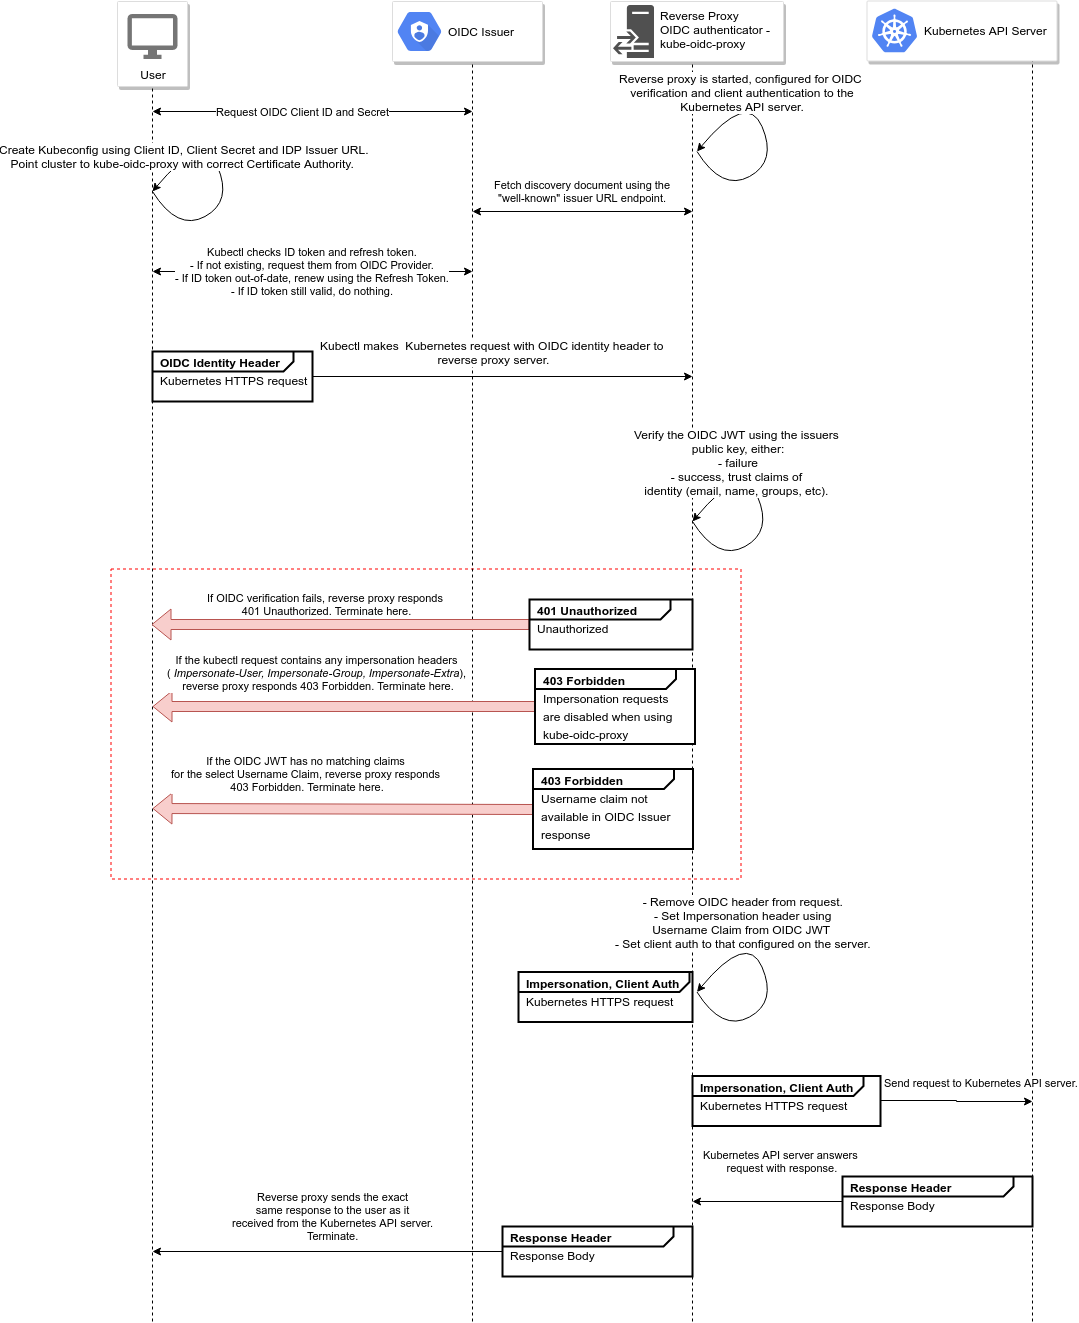

The diagram above was exported from draw.io. Its source (the exported page's mxGraphModel, read from the mxfile embedded in the PNG):
<mxGraphModel dx="1104" dy="1649" grid="1" gridSize="10" guides="1" tooltips="1" connect="1" arrows="1" fold="1" page="1" pageScale="1" pageWidth="850" pageHeight="1100" math="0" shadow="0">
  <root>
    <mxCell id="0" />
    <mxCell id="1" parent="0" />
    <mxCell id="6vf9vQafUGCKzoSZ-2Ba-30" value="" style="rounded=0;whiteSpace=wrap;html=1;dashed=1;strokeColor=#FF0000;connectable=0;" parent="1" vertex="1">
      <mxGeometry x="-1.5" y="567.5" width="630" height="310" as="geometry" />
    </mxCell>
    <mxCell id="HVyPuOiBeppRe3cscQce-6" value="Request OIDC Client ID and Secret&lt;br&gt;" style="endArrow=classic;startArrow=classic;html=1;" parent="1" edge="1">
      <mxGeometry x="-0.0625" width="50" height="50" relative="1" as="geometry">
        <mxPoint x="40" y="110" as="sourcePoint" />
        <mxPoint x="360" y="110" as="targetPoint" />
        <mxPoint as="offset" />
      </mxGeometry>
    </mxCell>
    <mxCell id="HVyPuOiBeppRe3cscQce-9" value="" style="endArrow=none;dashed=1;html=1;" parent="1" source="HVyPuOiBeppRe3cscQce-4" edge="1">
      <mxGeometry width="50" height="50" relative="1" as="geometry">
        <mxPoint x="40" y="750" as="sourcePoint" />
        <mxPoint x="40" as="targetPoint" />
      </mxGeometry>
    </mxCell>
    <mxCell id="HVyPuOiBeppRe3cscQce-4" value="User" style="strokeColor=#dddddd;fillColor=#ffffff;shadow=1;strokeWidth=1;rounded=1;absoluteArcSize=1;arcSize=2;labelPosition=center;verticalLabelPosition=middle;align=center;verticalAlign=bottom;spacingLeft=0;fontColor=#000000;fontSize=12;whiteSpace=wrap;spacingBottom=2;" parent="1" vertex="1">
      <mxGeometry x="5" width="70" height="85" as="geometry" />
    </mxCell>
    <mxCell id="HVyPuOiBeppRe3cscQce-5" value="" style="dashed=0;connectable=0;html=1;fillColor=#757575;strokeColor=none;shape=mxgraph.gcp2.desktop;part=1;" parent="HVyPuOiBeppRe3cscQce-4" vertex="1">
      <mxGeometry x="0.5" width="50" height="45" relative="1" as="geometry">
        <mxPoint x="-25" y="12.5" as="offset" />
      </mxGeometry>
    </mxCell>
    <mxCell id="HVyPuOiBeppRe3cscQce-10" value="" style="endArrow=none;dashed=1;html=1;" parent="1" target="HVyPuOiBeppRe3cscQce-4" edge="1">
      <mxGeometry width="50" height="50" relative="1" as="geometry">
        <mxPoint x="40" y="1320" as="sourcePoint" />
        <mxPoint x="40" as="targetPoint" />
      </mxGeometry>
    </mxCell>
    <mxCell id="HVyPuOiBeppRe3cscQce-11" value="" style="endArrow=none;dashed=1;html=1;" parent="1" edge="1">
      <mxGeometry width="50" height="50" relative="1" as="geometry">
        <mxPoint x="360" y="1320" as="sourcePoint" />
        <mxPoint x="360" as="targetPoint" />
      </mxGeometry>
    </mxCell>
    <mxCell id="HVyPuOiBeppRe3cscQce-1" value="" style="strokeColor=#dddddd;fillColor=#ffffff;shadow=1;strokeWidth=1;rounded=1;absoluteArcSize=1;arcSize=2;" parent="1" vertex="1">
      <mxGeometry x="280" width="150" height="60" as="geometry" />
    </mxCell>
    <mxCell id="HVyPuOiBeppRe3cscQce-2" value="&lt;font color=&quot;#000000&quot;&gt;OIDC Issuer&lt;br&gt;&lt;/font&gt;" style="dashed=0;connectable=0;html=1;fillColor=#5184F3;strokeColor=none;shape=mxgraph.gcp2.cloud_iam;part=1;labelPosition=right;verticalLabelPosition=middle;align=left;verticalAlign=middle;spacingLeft=5;fontColor=#999999;fontSize=12;" parent="HVyPuOiBeppRe3cscQce-1" vertex="1">
      <mxGeometry y="0.5" width="44" height="39" relative="1" as="geometry">
        <mxPoint x="5" y="-19.5" as="offset" />
      </mxGeometry>
    </mxCell>
    <mxCell id="HVyPuOiBeppRe3cscQce-22" value="" style="endArrow=none;dashed=1;html=1;" parent="1" edge="1">
      <mxGeometry width="50" height="50" relative="1" as="geometry">
        <mxPoint x="580" y="1320" as="sourcePoint" />
        <mxPoint x="580" as="targetPoint" />
      </mxGeometry>
    </mxCell>
    <mxCell id="HVyPuOiBeppRe3cscQce-19" value="" style="strokeColor=#dddddd;fillColor=#ffffff;shadow=1;strokeWidth=1;rounded=1;absoluteArcSize=1;arcSize=2;" parent="1" vertex="1">
      <mxGeometry x="498" width="173" height="60" as="geometry" />
    </mxCell>
    <mxCell id="HVyPuOiBeppRe3cscQce-20" value="&lt;font color=&quot;#000000&quot;&gt;Reverse Proxy &lt;br&gt;OIDC authenticator&amp;nbsp;-&amp;nbsp;&lt;br&gt;kube-oidc-proxy&lt;/font&gt;&lt;br&gt;" style="dashed=0;connectable=0;html=1;fillColor=#5184F3;strokeColor=none;shape=mxgraph.gcp2.identity_aware_proxy;part=1;labelPosition=right;verticalLabelPosition=middle;align=left;verticalAlign=middle;spacingLeft=5;fontColor=#999999;fontSize=12;" parent="HVyPuOiBeppRe3cscQce-19" vertex="1">
      <mxGeometry y="0.5" width="1" height="1" relative="1" as="geometry">
        <mxPoint x="42" y="-2.5" as="offset" />
      </mxGeometry>
    </mxCell>
    <mxCell id="mps4tPfqhdRODlL69HFq-3" value="" style="shadow=0;dashed=0;html=1;strokeColor=none;fillColor=#505050;labelPosition=center;verticalLabelPosition=bottom;verticalAlign=top;outlineConnect=0;align=center;shape=mxgraph.office.servers.reverse_proxy;direction=east;flipH=1;" parent="HVyPuOiBeppRe3cscQce-19" vertex="1">
      <mxGeometry x="2.5" y="3.5" width="41" height="53" as="geometry" />
    </mxCell>
    <mxCell id="HVyPuOiBeppRe3cscQce-23" value="" style="endArrow=none;dashed=1;html=1;" parent="1" edge="1">
      <mxGeometry width="50" height="50" relative="1" as="geometry">
        <mxPoint x="920" y="1320" as="sourcePoint" />
        <mxPoint x="920" as="targetPoint" />
      </mxGeometry>
    </mxCell>
    <mxCell id="HVyPuOiBeppRe3cscQce-14" value="" style="strokeColor=#dddddd;fillColor=#ffffff;shadow=1;strokeWidth=1;rounded=1;absoluteArcSize=1;arcSize=2;" parent="1" vertex="1">
      <mxGeometry x="754.5" y="-0.5" width="190" height="60" as="geometry" />
    </mxCell>
    <mxCell id="HVyPuOiBeppRe3cscQce-15" value="&lt;font color=&quot;#000000&quot;&gt;Kubernetes API Server&lt;br&gt;&lt;/font&gt;" style="dashed=0;connectable=0;html=1;fillColor=#5184F3;strokeColor=none;shape=mxgraph.gcp2.kubernetes_logo;part=1;labelPosition=right;verticalLabelPosition=middle;align=left;verticalAlign=middle;spacingLeft=5;fontColor=#999999;fontSize=12;" parent="HVyPuOiBeppRe3cscQce-14" vertex="1">
      <mxGeometry width="45" height="43.65" relative="1" as="geometry">
        <mxPoint x="5" y="7.675000000000001" as="offset" />
      </mxGeometry>
    </mxCell>
    <mxCell id="HVyPuOiBeppRe3cscQce-27" value="Kubectl checks ID token and refresh token.&lt;br&gt;- If not existing, request them from OIDC Provider.&lt;br&gt;- If ID token out-of-date, renew using the Refresh Token.&lt;br&gt;- If ID token still valid, do nothing.&lt;br&gt;" style="endArrow=classic;startArrow=classic;html=1;" parent="1" edge="1">
      <mxGeometry width="50" height="50" relative="1" as="geometry">
        <mxPoint x="40" y="270" as="sourcePoint" />
        <mxPoint x="360" y="270" as="targetPoint" />
      </mxGeometry>
    </mxCell>
    <mxCell id="6vf9vQafUGCKzoSZ-2Ba-7" style="edgeStyle=orthogonalEdgeStyle;rounded=0;orthogonalLoop=1;jettySize=auto;html=1;exitX=1;exitY=0.5;exitDx=0;exitDy=0;exitPerimeter=0;" parent="1" source="6vf9vQafUGCKzoSZ-2Ba-5" edge="1">
      <mxGeometry relative="1" as="geometry">
        <mxPoint x="580" y="375" as="targetPoint" />
        <Array as="points">
          <mxPoint x="580" y="375" />
        </Array>
      </mxGeometry>
    </mxCell>
    <mxCell id="6vf9vQafUGCKzoSZ-2Ba-10" value="&lt;span&gt;Kubectl makes&amp;nbsp; Kubernetes request with OIDC identity header to &lt;br&gt;reverse proxy server.&lt;/span&gt;" style="text;html=1;resizable=0;points=[];align=center;verticalAlign=middle;labelBackgroundColor=#ffffff;" parent="6vf9vQafUGCKzoSZ-2Ba-7" vertex="1" connectable="0">
      <mxGeometry x="-0.265" y="3" relative="1" as="geometry">
        <mxPoint x="40.5" y="-22" as="offset" />
      </mxGeometry>
    </mxCell>
    <mxCell id="6vf9vQafUGCKzoSZ-2Ba-5" value="&lt;p style=&quot;margin: 0px ; margin-top: 4px ; margin-left: 7px ; text-align: left&quot;&gt;&lt;b&gt;OIDC Identity Header&lt;/b&gt;&lt;/p&gt;&lt;p style=&quot;margin: 0px ; margin-top: 4px ; margin-left: 7px ; text-align: left&quot;&gt;&lt;span&gt;Kubernetes HTTPS request&lt;/span&gt;&lt;br&gt;&lt;/p&gt;" style="html=1;shape=mxgraph.sysml.package;overflow=fill;labelX=141.7;strokeWidth=2;align=center;" parent="1" vertex="1">
      <mxGeometry x="40" y="350" width="160" height="50" as="geometry" />
    </mxCell>
    <mxCell id="6vf9vQafUGCKzoSZ-2Ba-12" value="Fetch discovery document using the&lt;br&gt;&quot;well-known&quot; issuer URL endpoint.&lt;br&gt;" style="endArrow=classic;html=1;startArrow=classic;startFill=1;" parent="1" edge="1">
      <mxGeometry y="-20" width="50" height="50" relative="1" as="geometry">
        <mxPoint x="580" y="210" as="sourcePoint" />
        <mxPoint x="360" y="210" as="targetPoint" />
        <mxPoint as="offset" />
      </mxGeometry>
    </mxCell>
    <mxCell id="6vf9vQafUGCKzoSZ-2Ba-17" value="If OIDC verification fails, reverse proxy responds &lt;br&gt;401 Unauthorized. Terminate here." style="shape=flexArrow;html=1;startArrow=classic;startFill=1;endArrow=none;endFill=0;strokeColor=#b85450;fillColor=#f8cecc;entryX=0;entryY=0.5;entryDx=0;entryDy=0;entryPerimeter=0;" parent="1" target="6vf9vQafUGCKzoSZ-2Ba-20" edge="1">
      <mxGeometry x="-0.0741" y="20" width="50" height="50" relative="1" as="geometry">
        <mxPoint x="39" y="623" as="sourcePoint" />
        <mxPoint x="578.5" y="617.5" as="targetPoint" />
        <mxPoint as="offset" />
      </mxGeometry>
    </mxCell>
    <mxCell id="6vf9vQafUGCKzoSZ-2Ba-20" value="&lt;p style=&quot;margin: 0px ; margin-top: 4px ; margin-left: 7px ; text-align: left&quot;&gt;&lt;b&gt;401 Unauthorized&lt;/b&gt;&lt;/p&gt;&lt;p style=&quot;margin: 0px ; margin-top: 4px ; margin-left: 7px ; text-align: left&quot;&gt;Unauthorized&lt;br&gt;&lt;/p&gt;" style="html=1;shape=mxgraph.sysml.package;overflow=fill;labelX=141.7;strokeWidth=2;align=center;" parent="1" vertex="1">
      <mxGeometry x="417" y="598" width="163" height="50" as="geometry" />
    </mxCell>
    <mxCell id="6vf9vQafUGCKzoSZ-2Ba-21" value="If the kubectl request contains any impersonation headers &lt;br&gt;( &lt;i&gt;Impersonate-User, Impersonate-Group, Impersonate-Extra&lt;/i&gt;), &lt;br&gt;reverse proxy responds 403 Forbidden. Terminate here.&lt;br&gt;" style="shape=flexArrow;html=1;startArrow=classic;startFill=1;endArrow=none;endFill=0;strokeColor=#b85450;fillColor=#f8cecc;" parent="1" target="6vf9vQafUGCKzoSZ-2Ba-22" edge="1">
      <mxGeometry x="-0.1341" y="34" width="50" height="50" relative="1" as="geometry">
        <mxPoint x="40" y="705" as="sourcePoint" />
        <mxPoint x="584.5" y="702.5" as="targetPoint" />
        <mxPoint as="offset" />
      </mxGeometry>
    </mxCell>
    <mxCell id="6vf9vQafUGCKzoSZ-2Ba-22" value="&lt;p style=&quot;margin: 0px ; margin-top: 4px ; margin-left: 7px ; text-align: left&quot;&gt;&lt;b&gt;403 Forbidden&lt;/b&gt;&lt;/p&gt;&lt;p style=&quot;margin: 0px ; margin-top: 4px ; margin-left: 7px ; text-align: left&quot;&gt;Impersonation requests&amp;nbsp;&lt;/p&gt;&lt;p style=&quot;margin: 0px ; margin-top: 4px ; margin-left: 7px ; text-align: left&quot;&gt;are disabled when using&amp;nbsp;&lt;/p&gt;&lt;p style=&quot;margin: 0px ; margin-top: 4px ; margin-left: 7px ; text-align: left&quot;&gt;kube-oidc-proxy&lt;br&gt;&lt;/p&gt;" style="html=1;shape=mxgraph.sysml.package;overflow=fill;labelX=141.7;strokeWidth=2;align=center;" parent="1" vertex="1">
      <mxGeometry x="422.5" y="667.5" width="160" height="75" as="geometry" />
    </mxCell>
    <mxCell id="6vf9vQafUGCKzoSZ-2Ba-23" value="If the OIDC JWT has no matching claims &lt;br&gt;for the select Username Claim, reverse proxy responds &lt;br&gt;403 Forbidden. Terminate here.&lt;br&gt;" style="shape=flexArrow;html=1;startArrow=classic;startFill=1;endArrow=none;endFill=0;strokeColor=#b85450;fillColor=#f8cecc;entryX=0;entryY=0.5;entryDx=0;entryDy=0;entryPerimeter=0;" parent="1" target="6vf9vQafUGCKzoSZ-2Ba-24" edge="1">
      <mxGeometry x="-0.1868" y="35" width="50" height="50" relative="1" as="geometry">
        <mxPoint x="40" y="807" as="sourcePoint" />
        <mxPoint x="582.5" y="812.5" as="targetPoint" />
        <mxPoint as="offset" />
      </mxGeometry>
    </mxCell>
    <mxCell id="6vf9vQafUGCKzoSZ-2Ba-24" value="&lt;p style=&quot;margin: 0px ; margin-top: 4px ; margin-left: 7px ; text-align: left&quot;&gt;&lt;b&gt;403 Forbidden&lt;/b&gt;&lt;/p&gt;&lt;p style=&quot;margin: 0px ; margin-top: 4px ; margin-left: 7px ; text-align: left&quot;&gt;Username claim not&amp;nbsp;&lt;/p&gt;&lt;p style=&quot;margin: 0px ; margin-top: 4px ; margin-left: 7px ; text-align: left&quot;&gt;available in OIDC Issuer&amp;nbsp;&lt;/p&gt;&lt;p style=&quot;margin: 0px ; margin-top: 4px ; margin-left: 7px ; text-align: left&quot;&gt;response&lt;br&gt;&lt;/p&gt;" style="html=1;shape=mxgraph.sysml.package;overflow=fill;labelX=141.7;strokeWidth=2;align=center;" parent="1" vertex="1">
      <mxGeometry x="420.5" y="767.5" width="160" height="80" as="geometry" />
    </mxCell>
    <mxCell id="uboYPU0zG8f1yT_oYYEK-2" value="Send request to Kubernetes API server.&lt;br&gt;" style="edgeStyle=orthogonalEdgeStyle;rounded=0;orthogonalLoop=1;jettySize=auto;html=1;exitX=1;exitY=0.5;exitDx=0;exitDy=0;exitPerimeter=0;" parent="1" source="6vf9vQafUGCKzoSZ-2Ba-32" edge="1">
      <mxGeometry x="0.3391" y="19" relative="1" as="geometry">
        <mxPoint x="920" y="1100" as="targetPoint" />
        <Array as="points">
          <mxPoint x="844" y="1099" />
          <mxPoint x="844" y="1100" />
        </Array>
        <mxPoint as="offset" />
      </mxGeometry>
    </mxCell>
    <mxCell id="6vf9vQafUGCKzoSZ-2Ba-32" value="&lt;p style=&quot;margin: 0px ; margin-top: 4px ; margin-left: 7px ; text-align: left&quot;&gt;&lt;b&gt;Impersonation, Client Auth&lt;/b&gt;&lt;/p&gt;&lt;p style=&quot;margin: 0px ; margin-top: 4px ; margin-left: 7px ; text-align: left&quot;&gt;&lt;span&gt;Kubernetes HTTPS request&lt;/span&gt;&lt;br&gt;&lt;/p&gt;" style="html=1;shape=mxgraph.sysml.package;overflow=fill;labelX=171.04;strokeWidth=2;align=center;" parent="1" vertex="1">
      <mxGeometry x="580" y="1074.5" width="188" height="50" as="geometry" />
    </mxCell>
    <mxCell id="6vf9vQafUGCKzoSZ-2Ba-35" value="" style="curved=1;endArrow=classic;html=1;" parent="1" edge="1">
      <mxGeometry width="50" height="50" relative="1" as="geometry">
        <mxPoint x="584.5" y="990.5" as="sourcePoint" />
        <mxPoint x="584.5" y="990.5" as="targetPoint" />
        <Array as="points">
          <mxPoint x="609.5" y="1030.5" />
          <mxPoint x="664.5" y="1000.5" />
          <mxPoint x="634.5" y="930.5" />
        </Array>
      </mxGeometry>
    </mxCell>
    <mxCell id="6vf9vQafUGCKzoSZ-2Ba-36" value="- Remove OIDC header from request.&lt;br&gt;- Set Impersonation header using&lt;br&gt;Username Claim from OIDC JWT&amp;nbsp;&lt;br&gt;- Set client auth to that configured on the server." style="text;html=1;resizable=0;points=[];align=center;verticalAlign=middle;labelBackgroundColor=#ffffff;" parent="6vf9vQafUGCKzoSZ-2Ba-35" vertex="1" connectable="0">
      <mxGeometry x="-0.0055" relative="1" as="geometry">
        <mxPoint x="-26" y="-60.5" as="offset" />
      </mxGeometry>
    </mxCell>
    <mxCell id="uboYPU0zG8f1yT_oYYEK-1" value="&lt;p style=&quot;margin: 0px ; margin-top: 4px ; margin-left: 7px ; text-align: left&quot;&gt;&lt;b&gt;Impersonation, Client Auth&lt;/b&gt;&lt;/p&gt;&lt;p style=&quot;margin: 0px ; margin-top: 4px ; margin-left: 7px ; text-align: left&quot;&gt;&lt;span&gt;Kubernetes HTTPS request&lt;/span&gt;&lt;br&gt;&lt;/p&gt;" style="html=1;shape=mxgraph.sysml.package;overflow=fill;labelX=171.04;strokeWidth=2;align=center;" parent="1" vertex="1">
      <mxGeometry x="406" y="970.5" width="174" height="50" as="geometry" />
    </mxCell>
    <mxCell id="uboYPU0zG8f1yT_oYYEK-5" value="Kubernetes API server answers &lt;br&gt;request with response.&lt;br&gt;" style="edgeStyle=orthogonalEdgeStyle;rounded=0;orthogonalLoop=1;jettySize=auto;html=1;" parent="1" source="uboYPU0zG8f1yT_oYYEK-4" edge="1">
      <mxGeometry x="-0.2" y="-40" relative="1" as="geometry">
        <mxPoint x="580" y="1200" as="targetPoint" />
        <mxPoint as="offset" />
      </mxGeometry>
    </mxCell>
    <mxCell id="uboYPU0zG8f1yT_oYYEK-4" value="&lt;p style=&quot;margin: 0px ; margin-top: 4px ; margin-left: 7px ; text-align: left&quot;&gt;&lt;b&gt;Response Header&lt;/b&gt;&lt;/p&gt;&lt;p style=&quot;margin: 0px ; margin-top: 4px ; margin-left: 7px ; text-align: left&quot;&gt;Response Body&lt;/p&gt;" style="html=1;shape=mxgraph.sysml.package;overflow=fill;labelX=171.04;strokeWidth=2;align=center;" parent="1" vertex="1">
      <mxGeometry x="730" y="1175" width="190" height="50" as="geometry" />
    </mxCell>
    <mxCell id="uboYPU0zG8f1yT_oYYEK-8" value="Reverse proxy sends the exact&lt;br&gt;same response to the user as it&lt;br&gt;received from the Kubernetes API server.&lt;br&gt;Terminate.&lt;br&gt;" style="edgeStyle=orthogonalEdgeStyle;rounded=0;orthogonalLoop=1;jettySize=auto;html=1;" parent="1" source="uboYPU0zG8f1yT_oYYEK-6" edge="1">
      <mxGeometry x="-0.0286" y="-35" relative="1" as="geometry">
        <mxPoint x="40" y="1250" as="targetPoint" />
        <mxPoint as="offset" />
      </mxGeometry>
    </mxCell>
    <mxCell id="uboYPU0zG8f1yT_oYYEK-6" value="&lt;p style=&quot;margin: 0px ; margin-top: 4px ; margin-left: 7px ; text-align: left&quot;&gt;&lt;b&gt;Response Header&lt;/b&gt;&lt;/p&gt;&lt;p style=&quot;margin: 0px ; margin-top: 4px ; margin-left: 7px ; text-align: left&quot;&gt;Response Body&lt;/p&gt;" style="html=1;shape=mxgraph.sysml.package;overflow=fill;labelX=171.04;strokeWidth=2;align=center;" parent="1" vertex="1">
      <mxGeometry x="390" y="1225" width="190" height="50" as="geometry" />
    </mxCell>
    <mxCell id="uboYPU0zG8f1yT_oYYEK-12" value="" style="curved=1;endArrow=classic;html=1;" parent="1" edge="1">
      <mxGeometry width="50" height="50" relative="1" as="geometry">
        <mxPoint x="584.5" y="150" as="sourcePoint" />
        <mxPoint x="584.5" y="150" as="targetPoint" />
        <Array as="points">
          <mxPoint x="609.5" y="190" />
          <mxPoint x="664.5" y="160" />
          <mxPoint x="634.5" y="90" />
        </Array>
      </mxGeometry>
    </mxCell>
    <mxCell id="uboYPU0zG8f1yT_oYYEK-14" value="&lt;span&gt;Reverse proxy is started, configured for OIDC&amp;nbsp;&lt;/span&gt;&lt;br&gt;&lt;span&gt;verification and client authentication to the&lt;/span&gt;&lt;br&gt;&lt;span&gt;Kubernetes API server.&lt;/span&gt;" style="text;html=1;resizable=0;points=[];align=center;verticalAlign=middle;labelBackgroundColor=#ffffff;" parent="uboYPU0zG8f1yT_oYYEK-12" vertex="1" connectable="0">
      <mxGeometry x="0.6121" y="13" relative="1" as="geometry">
        <mxPoint x="2.5" y="-29" as="offset" />
      </mxGeometry>
    </mxCell>
    <mxCell id="uboYPU0zG8f1yT_oYYEK-16" value="" style="curved=1;endArrow=classic;html=1;" parent="1" edge="1">
      <mxGeometry width="50" height="50" relative="1" as="geometry">
        <mxPoint x="40" y="190" as="sourcePoint" />
        <mxPoint x="40" y="190" as="targetPoint" />
        <Array as="points">
          <mxPoint x="65" y="230" />
          <mxPoint x="120" y="200" />
          <mxPoint x="90" y="130" />
        </Array>
      </mxGeometry>
    </mxCell>
    <mxCell id="uboYPU0zG8f1yT_oYYEK-20" value="&lt;span&gt;Create Kubeconfig using Client ID, Client Secret and IDP Issuer URL.&lt;/span&gt;&lt;br&gt;&lt;span&gt;Point cluster to kube-oidc-proxy with correct Certificate Authority.&amp;nbsp;&lt;/span&gt;" style="text;html=1;resizable=0;points=[];align=center;verticalAlign=middle;labelBackgroundColor=#ffffff;" parent="uboYPU0zG8f1yT_oYYEK-16" vertex="1" connectable="0">
      <mxGeometry x="0.6429" y="1" relative="1" as="geometry">
        <mxPoint x="1" as="offset" />
      </mxGeometry>
    </mxCell>
    <mxCell id="VG2UZlKJHZTlH0JdJt2m-2" value="" style="curved=1;endArrow=classic;html=1;" edge="1" parent="1">
      <mxGeometry width="50" height="50" relative="1" as="geometry">
        <mxPoint x="580" y="520" as="sourcePoint" />
        <mxPoint x="580" y="520" as="targetPoint" />
        <Array as="points">
          <mxPoint x="605" y="560" />
          <mxPoint x="660" y="530" />
          <mxPoint x="630" y="460" />
        </Array>
      </mxGeometry>
    </mxCell>
    <mxCell id="VG2UZlKJHZTlH0JdJt2m-3" value="Verify the OIDC JWT using the issuers &lt;br&gt;public key, either:&lt;br&gt;- failure&lt;br&gt;- success, trust claims of &lt;br&gt;identity (email, name, groups, etc).&amp;nbsp;&lt;br&gt;" style="text;html=1;resizable=0;points=[];align=center;verticalAlign=middle;labelBackgroundColor=#ffffff;" vertex="1" connectable="0" parent="VG2UZlKJHZTlH0JdJt2m-2">
      <mxGeometry x="0.6121" y="13" relative="1" as="geometry">
        <mxPoint x="2.5" y="-29" as="offset" />
      </mxGeometry>
    </mxCell>
  </root>
</mxGraphModel>